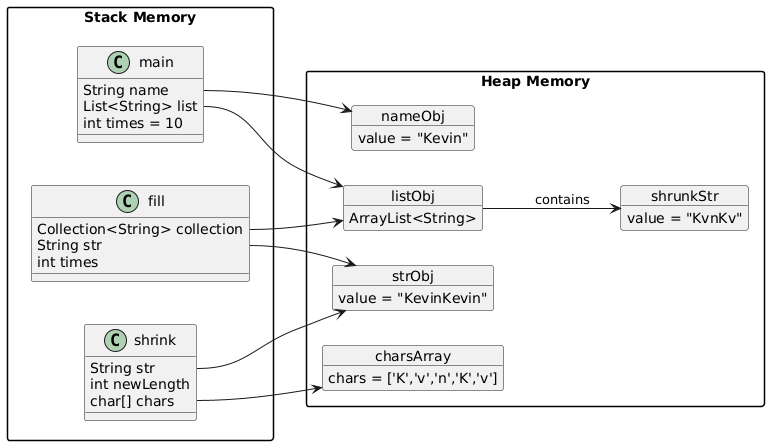

The diagram above was rendered by PlantUML. Its source (embedded in the PNG):
@startuml
left to right direction
skinparam packageStyle rect

package "Stack Memory" {

  class main {
    String name
    List<String> list
    int times = 10
  }

  class fill {
    Collection<String> collection
    String str
    int times
  }

  class shrink {
    String str
    int newLength
    char[] chars
  }
}

package "Heap Memory" {
  object nameObj {
    value = "Kevin"
  }

  object listObj {
    ArrayList<String>
  }

  object strObj {
    value = "KevinKevin"
  }

  object shrunkStr {
    value = "KvnKv"
  }

  object charsArray {
    chars = ['K','v','n','K','v']
  }
}

main::name --> nameObj
main::list --> listObj

fill::collection --> listObj
fill::str --> strObj

shrink::str --> strObj
shrink::chars --> charsArray

listObj --> shrunkStr : contains
@enduml